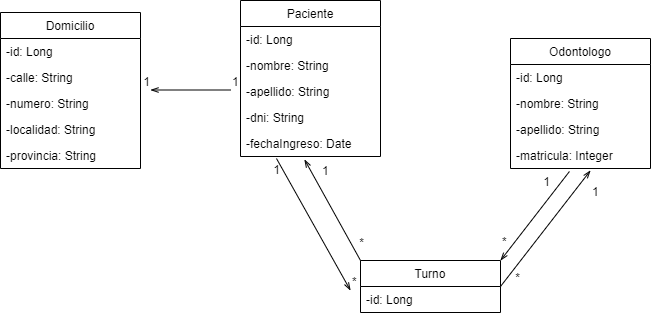

The diagram above was exported from draw.io. Its source (the exported page's mxGraphModel, read from the mxfile embedded in the PNG):
<mxGraphModel dx="474" dy="494" grid="1" gridSize="10" guides="1" tooltips="1" connect="1" arrows="1" fold="1" page="1" pageScale="1" pageWidth="827" pageHeight="1169" math="0" shadow="0">
  <root>
    <mxCell id="0" />
    <mxCell id="1" parent="0" />
    <mxCell id="oTx3LT08Vhm0IXVwhVfx-1" value="Paciente" style="swimlane;fontStyle=0;childLayout=stackLayout;horizontal=1;startSize=26;fillColor=none;horizontalStack=0;resizeParent=1;resizeParentMax=0;resizeLast=0;collapsible=1;marginBottom=0;" vertex="1" parent="1">
      <mxGeometry x="250" y="60" width="140" height="156" as="geometry" />
    </mxCell>
    <mxCell id="oTx3LT08Vhm0IXVwhVfx-50" value="-id: Long" style="text;strokeColor=none;fillColor=none;align=left;verticalAlign=top;spacingLeft=4;spacingRight=4;overflow=hidden;rotatable=0;points=[[0,0.5],[1,0.5]];portConstraint=eastwest;" vertex="1" parent="oTx3LT08Vhm0IXVwhVfx-1">
      <mxGeometry y="26" width="140" height="26" as="geometry" />
    </mxCell>
    <mxCell id="oTx3LT08Vhm0IXVwhVfx-51" value="-nombre: String" style="text;strokeColor=none;fillColor=none;align=left;verticalAlign=top;spacingLeft=4;spacingRight=4;overflow=hidden;rotatable=0;points=[[0,0.5],[1,0.5]];portConstraint=eastwest;" vertex="1" parent="oTx3LT08Vhm0IXVwhVfx-1">
      <mxGeometry y="52" width="140" height="26" as="geometry" />
    </mxCell>
    <mxCell id="oTx3LT08Vhm0IXVwhVfx-52" value="-apellido: String" style="text;strokeColor=none;fillColor=none;align=left;verticalAlign=top;spacingLeft=4;spacingRight=4;overflow=hidden;rotatable=0;points=[[0,0.5],[1,0.5]];portConstraint=eastwest;" vertex="1" parent="oTx3LT08Vhm0IXVwhVfx-1">
      <mxGeometry y="78" width="140" height="26" as="geometry" />
    </mxCell>
    <mxCell id="oTx3LT08Vhm0IXVwhVfx-53" value="-dni: String" style="text;strokeColor=none;fillColor=none;align=left;verticalAlign=top;spacingLeft=4;spacingRight=4;overflow=hidden;rotatable=0;points=[[0,0.5],[1,0.5]];portConstraint=eastwest;" vertex="1" parent="oTx3LT08Vhm0IXVwhVfx-1">
      <mxGeometry y="104" width="140" height="26" as="geometry" />
    </mxCell>
    <mxCell id="oTx3LT08Vhm0IXVwhVfx-54" value="-fechaIngreso: Date" style="text;strokeColor=none;fillColor=none;align=left;verticalAlign=top;spacingLeft=4;spacingRight=4;overflow=hidden;rotatable=0;points=[[0,0.5],[1,0.5]];portConstraint=eastwest;" vertex="1" parent="oTx3LT08Vhm0IXVwhVfx-1">
      <mxGeometry y="130" width="140" height="26" as="geometry" />
    </mxCell>
    <mxCell id="oTx3LT08Vhm0IXVwhVfx-5" value="Turno" style="swimlane;fontStyle=0;childLayout=stackLayout;horizontal=1;startSize=26;fillColor=none;horizontalStack=0;resizeParent=1;resizeParentMax=0;resizeLast=0;collapsible=1;marginBottom=0;" vertex="1" parent="1">
      <mxGeometry x="370" y="320" width="140" height="52" as="geometry" />
    </mxCell>
    <mxCell id="oTx3LT08Vhm0IXVwhVfx-55" value="-id: Long" style="text;strokeColor=none;fillColor=none;align=left;verticalAlign=top;spacingLeft=4;spacingRight=4;overflow=hidden;rotatable=0;points=[[0,0.5],[1,0.5]];portConstraint=eastwest;" vertex="1" parent="oTx3LT08Vhm0IXVwhVfx-5">
      <mxGeometry y="26" width="140" height="26" as="geometry" />
    </mxCell>
    <mxCell id="oTx3LT08Vhm0IXVwhVfx-9" value="Odontologo" style="swimlane;fontStyle=0;childLayout=stackLayout;horizontal=1;startSize=26;fillColor=none;horizontalStack=0;resizeParent=1;resizeParentMax=0;resizeLast=0;collapsible=1;marginBottom=0;" vertex="1" parent="1">
      <mxGeometry x="520" y="98" width="140" height="130" as="geometry" />
    </mxCell>
    <mxCell id="oTx3LT08Vhm0IXVwhVfx-10" value="-id: Long" style="text;strokeColor=none;fillColor=none;align=left;verticalAlign=top;spacingLeft=4;spacingRight=4;overflow=hidden;rotatable=0;points=[[0,0.5],[1,0.5]];portConstraint=eastwest;" vertex="1" parent="oTx3LT08Vhm0IXVwhVfx-9">
      <mxGeometry y="26" width="140" height="26" as="geometry" />
    </mxCell>
    <mxCell id="oTx3LT08Vhm0IXVwhVfx-47" value="-nombre: String" style="text;strokeColor=none;fillColor=none;align=left;verticalAlign=top;spacingLeft=4;spacingRight=4;overflow=hidden;rotatable=0;points=[[0,0.5],[1,0.5]];portConstraint=eastwest;" vertex="1" parent="oTx3LT08Vhm0IXVwhVfx-9">
      <mxGeometry y="52" width="140" height="26" as="geometry" />
    </mxCell>
    <mxCell id="oTx3LT08Vhm0IXVwhVfx-48" value="-apellido: String" style="text;strokeColor=none;fillColor=none;align=left;verticalAlign=top;spacingLeft=4;spacingRight=4;overflow=hidden;rotatable=0;points=[[0,0.5],[1,0.5]];portConstraint=eastwest;" vertex="1" parent="oTx3LT08Vhm0IXVwhVfx-9">
      <mxGeometry y="78" width="140" height="26" as="geometry" />
    </mxCell>
    <mxCell id="oTx3LT08Vhm0IXVwhVfx-49" value="-matricula: Integer" style="text;strokeColor=none;fillColor=none;align=left;verticalAlign=top;spacingLeft=4;spacingRight=4;overflow=hidden;rotatable=0;points=[[0,0.5],[1,0.5]];portConstraint=eastwest;" vertex="1" parent="oTx3LT08Vhm0IXVwhVfx-9">
      <mxGeometry y="104" width="140" height="26" as="geometry" />
    </mxCell>
    <mxCell id="oTx3LT08Vhm0IXVwhVfx-23" value="Domicilio" style="swimlane;fontStyle=0;childLayout=stackLayout;horizontal=1;startSize=26;fillColor=none;horizontalStack=0;resizeParent=1;resizeParentMax=0;resizeLast=0;collapsible=1;marginBottom=0;" vertex="1" parent="1">
      <mxGeometry x="10" y="72" width="140" height="156" as="geometry" />
    </mxCell>
    <mxCell id="oTx3LT08Vhm0IXVwhVfx-56" value="-id: Long" style="text;strokeColor=none;fillColor=none;align=left;verticalAlign=top;spacingLeft=4;spacingRight=4;overflow=hidden;rotatable=0;points=[[0,0.5],[1,0.5]];portConstraint=eastwest;" vertex="1" parent="oTx3LT08Vhm0IXVwhVfx-23">
      <mxGeometry y="26" width="140" height="26" as="geometry" />
    </mxCell>
    <mxCell id="oTx3LT08Vhm0IXVwhVfx-57" value="-calle: String" style="text;strokeColor=none;fillColor=none;align=left;verticalAlign=top;spacingLeft=4;spacingRight=4;overflow=hidden;rotatable=0;points=[[0,0.5],[1,0.5]];portConstraint=eastwest;" vertex="1" parent="oTx3LT08Vhm0IXVwhVfx-23">
      <mxGeometry y="52" width="140" height="26" as="geometry" />
    </mxCell>
    <mxCell id="oTx3LT08Vhm0IXVwhVfx-60" value="-numero: String" style="text;strokeColor=none;fillColor=none;align=left;verticalAlign=top;spacingLeft=4;spacingRight=4;overflow=hidden;rotatable=0;points=[[0,0.5],[1,0.5]];portConstraint=eastwest;" vertex="1" parent="oTx3LT08Vhm0IXVwhVfx-23">
      <mxGeometry y="78" width="140" height="26" as="geometry" />
    </mxCell>
    <mxCell id="oTx3LT08Vhm0IXVwhVfx-59" value="-localidad: String" style="text;strokeColor=none;fillColor=none;align=left;verticalAlign=top;spacingLeft=4;spacingRight=4;overflow=hidden;rotatable=0;points=[[0,0.5],[1,0.5]];portConstraint=eastwest;" vertex="1" parent="oTx3LT08Vhm0IXVwhVfx-23">
      <mxGeometry y="104" width="140" height="26" as="geometry" />
    </mxCell>
    <mxCell id="oTx3LT08Vhm0IXVwhVfx-58" value="-provincia: String" style="text;strokeColor=none;fillColor=none;align=left;verticalAlign=top;spacingLeft=4;spacingRight=4;overflow=hidden;rotatable=0;points=[[0,0.5],[1,0.5]];portConstraint=eastwest;" vertex="1" parent="oTx3LT08Vhm0IXVwhVfx-23">
      <mxGeometry y="130" width="140" height="26" as="geometry" />
    </mxCell>
    <mxCell id="oTx3LT08Vhm0IXVwhVfx-32" value="" style="endArrow=none;html=1;rounded=0;startArrow=openThin;startFill=0;exitX=0.457;exitY=1.115;exitDx=0;exitDy=0;exitPerimeter=0;entryX=0;entryY=0;entryDx=0;entryDy=0;" edge="1" parent="1" source="oTx3LT08Vhm0IXVwhVfx-54" target="oTx3LT08Vhm0IXVwhVfx-5">
      <mxGeometry relative="1" as="geometry">
        <mxPoint x="313.98" y="240" as="sourcePoint" />
        <mxPoint x="376" y="361.01" as="targetPoint" />
      </mxGeometry>
    </mxCell>
    <mxCell id="oTx3LT08Vhm0IXVwhVfx-33" value="1" style="resizable=0;html=1;align=left;verticalAlign=bottom;" connectable="0" vertex="1" parent="oTx3LT08Vhm0IXVwhVfx-32">
      <mxGeometry x="-1" relative="1" as="geometry">
        <mxPoint x="16.02" y="20" as="offset" />
      </mxGeometry>
    </mxCell>
    <mxCell id="oTx3LT08Vhm0IXVwhVfx-34" value="*" style="resizable=0;html=1;align=right;verticalAlign=bottom;" connectable="0" vertex="1" parent="oTx3LT08Vhm0IXVwhVfx-32">
      <mxGeometry x="1" relative="1" as="geometry">
        <mxPoint x="4.03" y="-9.93" as="offset" />
      </mxGeometry>
    </mxCell>
    <mxCell id="oTx3LT08Vhm0IXVwhVfx-35" value="" style="endArrow=none;html=1;rounded=0;startArrow=openThin;startFill=0;entryX=0.257;entryY=1.077;entryDx=0;entryDy=0;entryPerimeter=0;" edge="1" parent="1" target="oTx3LT08Vhm0IXVwhVfx-54">
      <mxGeometry relative="1" as="geometry">
        <mxPoint x="360" y="350" as="sourcePoint" />
        <mxPoint x="290" y="240" as="targetPoint" />
      </mxGeometry>
    </mxCell>
    <mxCell id="oTx3LT08Vhm0IXVwhVfx-36" value="*" style="resizable=0;html=1;align=left;verticalAlign=bottom;" connectable="0" vertex="1" parent="oTx3LT08Vhm0IXVwhVfx-35">
      <mxGeometry x="-1" relative="1" as="geometry" />
    </mxCell>
    <mxCell id="oTx3LT08Vhm0IXVwhVfx-37" value="1" style="resizable=0;html=1;align=right;verticalAlign=bottom;" connectable="0" vertex="1" parent="oTx3LT08Vhm0IXVwhVfx-35">
      <mxGeometry x="1" relative="1" as="geometry">
        <mxPoint x="3.8599999999999994" y="19.68" as="offset" />
      </mxGeometry>
    </mxCell>
    <mxCell id="oTx3LT08Vhm0IXVwhVfx-38" value="" style="endArrow=none;html=1;rounded=0;startArrow=openThin;startFill=0;entryX=1;entryY=0.5;entryDx=0;entryDy=0;" edge="1" parent="1" target="oTx3LT08Vhm0IXVwhVfx-5">
      <mxGeometry relative="1" as="geometry">
        <mxPoint x="600" y="230" as="sourcePoint" />
        <mxPoint x="520" y="340" as="targetPoint" />
      </mxGeometry>
    </mxCell>
    <mxCell id="oTx3LT08Vhm0IXVwhVfx-39" value="1" style="resizable=0;html=1;align=left;verticalAlign=bottom;" connectable="0" vertex="1" parent="oTx3LT08Vhm0IXVwhVfx-38">
      <mxGeometry x="-1" relative="1" as="geometry">
        <mxPoint y="30" as="offset" />
      </mxGeometry>
    </mxCell>
    <mxCell id="oTx3LT08Vhm0IXVwhVfx-40" value="*" style="resizable=0;html=1;align=right;verticalAlign=bottom;" connectable="0" vertex="1" parent="oTx3LT08Vhm0IXVwhVfx-38">
      <mxGeometry x="1" relative="1" as="geometry">
        <mxPoint x="19.990000000000002" y="0.009999999999999787" as="offset" />
      </mxGeometry>
    </mxCell>
    <mxCell id="oTx3LT08Vhm0IXVwhVfx-41" value="" style="endArrow=none;html=1;rounded=0;startArrow=openThin;startFill=0;exitX=1;exitY=0;exitDx=0;exitDy=0;entryX=0.421;entryY=1.115;entryDx=0;entryDy=0;entryPerimeter=0;" edge="1" parent="1" source="oTx3LT08Vhm0IXVwhVfx-5" target="oTx3LT08Vhm0IXVwhVfx-49">
      <mxGeometry relative="1" as="geometry">
        <mxPoint x="520" y="320" as="sourcePoint" />
        <mxPoint x="570" y="250" as="targetPoint" />
      </mxGeometry>
    </mxCell>
    <mxCell id="oTx3LT08Vhm0IXVwhVfx-42" value="*" style="resizable=0;html=1;align=left;verticalAlign=bottom;" connectable="0" vertex="1" parent="oTx3LT08Vhm0IXVwhVfx-41">
      <mxGeometry x="-1" relative="1" as="geometry">
        <mxPoint y="-10" as="offset" />
      </mxGeometry>
    </mxCell>
    <mxCell id="oTx3LT08Vhm0IXVwhVfx-43" value="1" style="resizable=0;html=1;align=right;verticalAlign=bottom;" connectable="0" vertex="1" parent="oTx3LT08Vhm0IXVwhVfx-41">
      <mxGeometry x="1" relative="1" as="geometry">
        <mxPoint x="-19.189999999999998" y="19.34" as="offset" />
      </mxGeometry>
    </mxCell>
    <mxCell id="oTx3LT08Vhm0IXVwhVfx-44" value="" style="endArrow=openThin;html=1;rounded=0;startArrow=none;startFill=0;endFill=0;" edge="1" parent="1">
      <mxGeometry relative="1" as="geometry">
        <mxPoint x="240" y="149.5" as="sourcePoint" />
        <mxPoint x="160" y="149.5" as="targetPoint" />
      </mxGeometry>
    </mxCell>
    <mxCell id="oTx3LT08Vhm0IXVwhVfx-45" value="1" style="resizable=0;html=1;align=left;verticalAlign=bottom;" connectable="0" vertex="1" parent="oTx3LT08Vhm0IXVwhVfx-44">
      <mxGeometry x="-1" relative="1" as="geometry" />
    </mxCell>
    <mxCell id="oTx3LT08Vhm0IXVwhVfx-46" value="1" style="resizable=0;html=1;align=right;verticalAlign=bottom;" connectable="0" vertex="1" parent="oTx3LT08Vhm0IXVwhVfx-44">
      <mxGeometry x="1" relative="1" as="geometry" />
    </mxCell>
  </root>
</mxGraphModel>